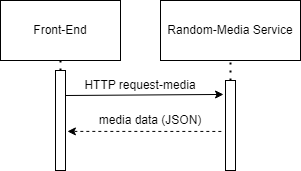

The diagram above was exported from draw.io. Its source (the exported page's mxGraphModel, read from the mxfile embedded in the PNG):
<mxGraphModel dx="1038" dy="523" grid="1" gridSize="10" guides="1" tooltips="1" connect="1" arrows="1" fold="1" page="1" pageScale="1" pageWidth="850" pageHeight="1000" math="0" shadow="0">
  <root>
    <mxCell id="0" />
    <mxCell id="1" parent="0" />
    <mxCell id="F83lyz36uBeDo7971dkx-1" value="Front-End" style="rounded=0;whiteSpace=wrap;html=1;" vertex="1" parent="1">
      <mxGeometry x="80" y="50" width="120" height="60" as="geometry" />
    </mxCell>
    <mxCell id="F83lyz36uBeDo7971dkx-2" value="Random-Media Service" style="rounded=0;whiteSpace=wrap;html=1;" vertex="1" parent="1">
      <mxGeometry x="240" y="50" width="140" height="60" as="geometry" />
    </mxCell>
    <mxCell id="F83lyz36uBeDo7971dkx-3" value="" style="rounded=0;whiteSpace=wrap;html=1;" vertex="1" parent="1">
      <mxGeometry x="135" y="120" width="10" height="100" as="geometry" />
    </mxCell>
    <mxCell id="F83lyz36uBeDo7971dkx-5" value="" style="endArrow=none;dashed=1;html=1;dashPattern=1 3;strokeWidth=2;rounded=0;exitX=0.5;exitY=1;exitDx=0;exitDy=0;entryX=0.5;entryY=0;entryDx=0;entryDy=0;" edge="1" parent="1" source="F83lyz36uBeDo7971dkx-1" target="F83lyz36uBeDo7971dkx-3">
      <mxGeometry width="50" height="50" relative="1" as="geometry">
        <mxPoint x="400" y="290" as="sourcePoint" />
        <mxPoint x="140" y="130" as="targetPoint" />
      </mxGeometry>
    </mxCell>
    <mxCell id="F83lyz36uBeDo7971dkx-7" value="" style="endArrow=classic;html=1;rounded=0;exitX=1;exitY=0.25;exitDx=0;exitDy=0;entryX=-0.197;entryY=0.155;entryDx=0;entryDy=0;entryPerimeter=0;" edge="1" parent="1" source="F83lyz36uBeDo7971dkx-3" target="F83lyz36uBeDo7971dkx-11">
      <mxGeometry width="50" height="50" relative="1" as="geometry">
        <mxPoint x="170" y="210" as="sourcePoint" />
        <mxPoint x="240" y="145" as="targetPoint" />
      </mxGeometry>
    </mxCell>
    <mxCell id="F83lyz36uBeDo7971dkx-8" value="" style="endArrow=none;dashed=1;html=1;dashPattern=1 3;strokeWidth=2;rounded=0;entryX=0.5;entryY=1;entryDx=0;entryDy=0;exitX=0.5;exitY=0;exitDx=0;exitDy=0;" edge="1" parent="1" source="F83lyz36uBeDo7971dkx-11" target="F83lyz36uBeDo7971dkx-2">
      <mxGeometry width="50" height="50" relative="1" as="geometry">
        <mxPoint x="310" y="130" as="sourcePoint" />
        <mxPoint x="450" y="240" as="targetPoint" />
      </mxGeometry>
    </mxCell>
    <mxCell id="F83lyz36uBeDo7971dkx-11" value="" style="rounded=0;whiteSpace=wrap;html=1;" vertex="1" parent="1">
      <mxGeometry x="305" y="130" width="10" height="90" as="geometry" />
    </mxCell>
    <mxCell id="F83lyz36uBeDo7971dkx-14" value="HTTP request-media" style="text;html=1;strokeColor=none;fillColor=none;align=center;verticalAlign=middle;whiteSpace=wrap;rounded=0;" vertex="1" parent="1">
      <mxGeometry x="140" y="120" width="160" height="30" as="geometry" />
    </mxCell>
    <mxCell id="F83lyz36uBeDo7971dkx-17" value="" style="endArrow=classic;html=1;rounded=0;dashed=1;exitX=-0.417;exitY=0.566;exitDx=0;exitDy=0;exitPerimeter=0;entryX=1.19;entryY=0.609;entryDx=0;entryDy=0;entryPerimeter=0;" edge="1" parent="1" source="F83lyz36uBeDo7971dkx-11" target="F83lyz36uBeDo7971dkx-3">
      <mxGeometry width="50" height="50" relative="1" as="geometry">
        <mxPoint x="300" y="200" as="sourcePoint" />
        <mxPoint x="150" y="180" as="targetPoint" />
      </mxGeometry>
    </mxCell>
    <mxCell id="F83lyz36uBeDo7971dkx-18" value="media data (JSON)" style="text;html=1;strokeColor=none;fillColor=none;align=center;verticalAlign=middle;whiteSpace=wrap;rounded=0;" vertex="1" parent="1">
      <mxGeometry x="170" y="155" width="120" height="30" as="geometry" />
    </mxCell>
  </root>
</mxGraphModel>